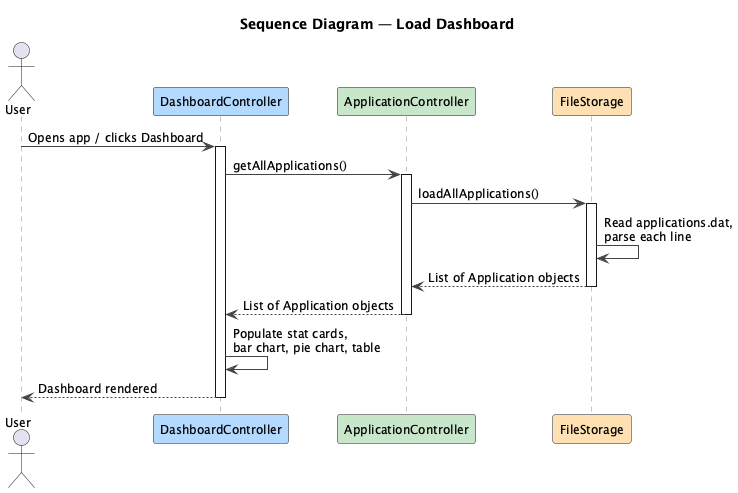

The diagram above was rendered by PlantUML. Its source (embedded in the PNG):
@startuml SequenceDiagram-LoadDashboard

skinparam shadowing false
skinparam sequenceArrowColor #444444
skinparam sequenceLifeLineBorderColor #888888
skinparam participantBackgroundColor #B3D9FF
skinparam defaultFontSize 12

title Sequence Diagram — Load Dashboard

actor User
participant "DashboardController" as UI #B3D9FF
participant "ApplicationController" as Logic #C8E6C9
participant "FileStorage" as Storage #FFE0B2

User -> UI : Opens app / clicks Dashboard
activate UI

UI -> Logic : getAllApplications()
activate Logic

Logic -> Storage : loadAllApplications()
activate Storage
Storage -> Storage : Read applications.dat,\nparse each line
Storage --> Logic : List of Application objects
deactivate Storage

Logic --> UI : List of Application objects
deactivate Logic

UI -> UI : Populate stat cards,\nbar chart, pie chart, table

UI --> User : Dashboard rendered
deactivate UI

@enduml